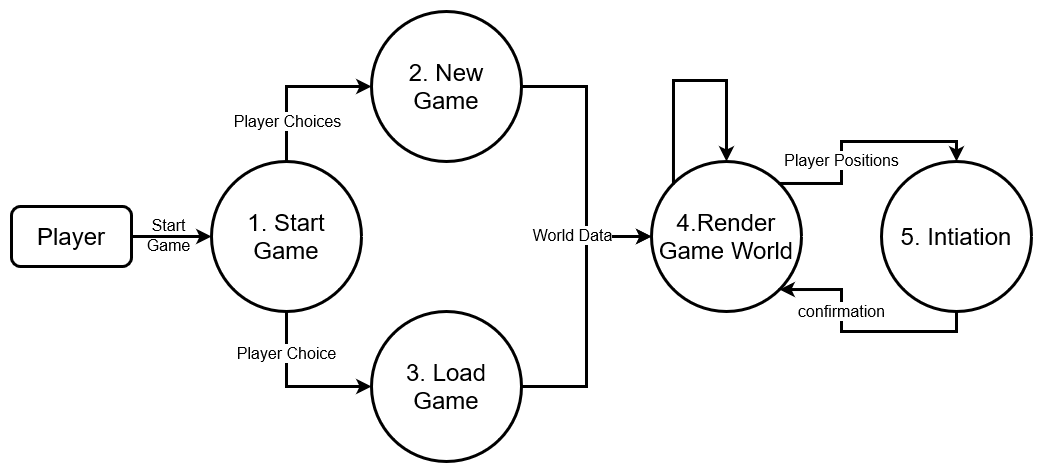

The diagram above was exported from draw.io. Its source (the exported page's mxGraphModel, read from the mxfile embedded in the PNG):
<mxGraphModel dx="1447" dy="750" grid="1" gridSize="10" guides="1" tooltips="1" connect="1" arrows="1" fold="1" page="1" pageScale="1" pageWidth="850" pageHeight="1100" math="0" shadow="0">
  <root>
    <mxCell id="0" />
    <mxCell id="1" parent="0" />
    <mxCell id="3kPO00_vXv5jlIYTOTkk-1" style="edgeStyle=orthogonalEdgeStyle;rounded=0;orthogonalLoop=1;jettySize=auto;html=1;exitX=1;exitY=0.5;exitDx=0;exitDy=0;entryX=0;entryY=0.5;entryDx=0;entryDy=0;fontSize=16;strokeWidth=3;" edge="1" parent="1" source="dm_kBzCv7fK3MoQjF0nc-2" target="dm_kBzCv7fK3MoQjF0nc-3">
      <mxGeometry relative="1" as="geometry" />
    </mxCell>
    <mxCell id="dm_kBzCv7fK3MoQjF0nc-2" value="Player" style="rounded=1;whiteSpace=wrap;html=1;fontSize=24;strokeWidth=3;" parent="1" vertex="1">
      <mxGeometry x="80" y="436" width="120" height="60" as="geometry" />
    </mxCell>
    <mxCell id="3kPO00_vXv5jlIYTOTkk-5" style="edgeStyle=orthogonalEdgeStyle;rounded=0;orthogonalLoop=1;jettySize=auto;html=1;exitX=0.5;exitY=0;exitDx=0;exitDy=0;fontSize=16;strokeWidth=3;" edge="1" parent="1" source="dm_kBzCv7fK3MoQjF0nc-3" target="3kPO00_vXv5jlIYTOTkk-3">
      <mxGeometry relative="1" as="geometry" />
    </mxCell>
    <mxCell id="3kPO00_vXv5jlIYTOTkk-7" value="Player Choices" style="edgeLabel;html=1;align=center;verticalAlign=middle;resizable=0;points=[];fontSize=16;" vertex="1" connectable="0" parent="3kPO00_vXv5jlIYTOTkk-5">
      <mxGeometry x="-0.3368" y="-2" relative="1" as="geometry">
        <mxPoint x="-2" y="12" as="offset" />
      </mxGeometry>
    </mxCell>
    <mxCell id="3kPO00_vXv5jlIYTOTkk-6" value="Player Choice" style="edgeStyle=orthogonalEdgeStyle;rounded=0;orthogonalLoop=1;jettySize=auto;html=1;exitX=0.5;exitY=1;exitDx=0;exitDy=0;fontSize=16;strokeWidth=3;" edge="1" parent="1" source="dm_kBzCv7fK3MoQjF0nc-3" target="3kPO00_vXv5jlIYTOTkk-4">
      <mxGeometry x="-0.4842" relative="1" as="geometry">
        <mxPoint as="offset" />
      </mxGeometry>
    </mxCell>
    <mxCell id="dm_kBzCv7fK3MoQjF0nc-3" value="&lt;div&gt;1. Start&lt;/div&gt;&lt;div&gt;Game&lt;/div&gt;" style="ellipse;whiteSpace=wrap;html=1;aspect=fixed;fontSize=24;strokeWidth=3;" parent="1" vertex="1">
      <mxGeometry x="280" y="391" width="150" height="150" as="geometry" />
    </mxCell>
    <mxCell id="3kPO00_vXv5jlIYTOTkk-2" value="&lt;div&gt;Start&lt;/div&gt;&lt;div&gt;Game&lt;/div&gt;" style="text;html=1;align=center;verticalAlign=middle;resizable=0;points=[];autosize=1;strokeColor=none;fillColor=none;fontSize=16;" vertex="1" parent="1">
      <mxGeometry x="207" y="445" width="60" height="40" as="geometry" />
    </mxCell>
    <mxCell id="3kPO00_vXv5jlIYTOTkk-9" style="edgeStyle=orthogonalEdgeStyle;rounded=0;orthogonalLoop=1;jettySize=auto;html=1;exitX=1;exitY=0.5;exitDx=0;exitDy=0;entryX=0;entryY=0.5;entryDx=0;entryDy=0;fontSize=16;strokeWidth=3;" edge="1" parent="1" source="3kPO00_vXv5jlIYTOTkk-3" target="3kPO00_vXv5jlIYTOTkk-8">
      <mxGeometry relative="1" as="geometry" />
    </mxCell>
    <mxCell id="3kPO00_vXv5jlIYTOTkk-3" value="&lt;div&gt;2. New&lt;/div&gt;&lt;div&gt;Game&lt;br&gt;&lt;/div&gt;" style="ellipse;whiteSpace=wrap;html=1;aspect=fixed;fontSize=24;strokeWidth=3;" vertex="1" parent="1">
      <mxGeometry x="440" y="241" width="150" height="150" as="geometry" />
    </mxCell>
    <mxCell id="3kPO00_vXv5jlIYTOTkk-10" style="edgeStyle=orthogonalEdgeStyle;rounded=0;orthogonalLoop=1;jettySize=auto;html=1;exitX=1;exitY=0.5;exitDx=0;exitDy=0;entryX=0;entryY=0.5;entryDx=0;entryDy=0;fontSize=16;strokeWidth=3;" edge="1" parent="1" source="3kPO00_vXv5jlIYTOTkk-4" target="3kPO00_vXv5jlIYTOTkk-8">
      <mxGeometry relative="1" as="geometry" />
    </mxCell>
    <mxCell id="3kPO00_vXv5jlIYTOTkk-11" value="World Data " style="edgeLabel;html=1;align=center;verticalAlign=middle;resizable=0;points=[];fontSize=16;" vertex="1" connectable="0" parent="3kPO00_vXv5jlIYTOTkk-10">
      <mxGeometry x="0.5088" y="1" relative="1" as="geometry">
        <mxPoint x="-14" y="-5" as="offset" />
      </mxGeometry>
    </mxCell>
    <mxCell id="3kPO00_vXv5jlIYTOTkk-4" value="&lt;div&gt;3. Load&lt;/div&gt;&lt;div&gt;Game&lt;/div&gt;" style="ellipse;whiteSpace=wrap;html=1;aspect=fixed;fontSize=24;strokeWidth=3;" vertex="1" parent="1">
      <mxGeometry x="440" y="541" width="150" height="150" as="geometry" />
    </mxCell>
    <mxCell id="3kPO00_vXv5jlIYTOTkk-13" value="Player Positions" style="edgeStyle=orthogonalEdgeStyle;rounded=0;orthogonalLoop=1;jettySize=auto;html=1;exitX=1;exitY=0;exitDx=0;exitDy=0;entryX=0.5;entryY=0;entryDx=0;entryDy=0;fontSize=16;strokeWidth=3;" edge="1" parent="1" source="3kPO00_vXv5jlIYTOTkk-8" target="3kPO00_vXv5jlIYTOTkk-12">
      <mxGeometry x="-0.2888" relative="1" as="geometry">
        <mxPoint as="offset" />
      </mxGeometry>
    </mxCell>
    <mxCell id="3kPO00_vXv5jlIYTOTkk-8" value="&lt;div&gt;4.Render&lt;/div&gt;&lt;div&gt;Game World&lt;br&gt;&lt;/div&gt;" style="ellipse;whiteSpace=wrap;html=1;aspect=fixed;fontSize=24;strokeWidth=3;" vertex="1" parent="1">
      <mxGeometry x="720" y="391" width="150" height="150" as="geometry" />
    </mxCell>
    <mxCell id="3kPO00_vXv5jlIYTOTkk-14" value="confirmation" style="edgeStyle=orthogonalEdgeStyle;rounded=0;orthogonalLoop=1;jettySize=auto;html=1;exitX=0.5;exitY=1;exitDx=0;exitDy=0;entryX=1;entryY=1;entryDx=0;entryDy=0;fontSize=16;strokeWidth=3;" edge="1" parent="1" source="3kPO00_vXv5jlIYTOTkk-12" target="3kPO00_vXv5jlIYTOTkk-8">
      <mxGeometry x="0.2973" relative="1" as="geometry">
        <mxPoint as="offset" />
      </mxGeometry>
    </mxCell>
    <mxCell id="3kPO00_vXv5jlIYTOTkk-12" value="&lt;div&gt;5. Intiation&lt;/div&gt;" style="ellipse;whiteSpace=wrap;html=1;aspect=fixed;fontSize=24;strokeWidth=3;" vertex="1" parent="1">
      <mxGeometry x="950" y="391" width="150" height="150" as="geometry" />
    </mxCell>
    <mxCell id="3kPO00_vXv5jlIYTOTkk-15" style="edgeStyle=orthogonalEdgeStyle;rounded=0;orthogonalLoop=1;jettySize=auto;html=1;exitX=0;exitY=0;exitDx=0;exitDy=0;entryX=0.5;entryY=0;entryDx=0;entryDy=0;fontSize=16;strokeWidth=3;" edge="1" parent="1" source="3kPO00_vXv5jlIYTOTkk-8" target="3kPO00_vXv5jlIYTOTkk-8">
      <mxGeometry relative="1" as="geometry">
        <Array as="points">
          <mxPoint x="742" y="310" />
          <mxPoint x="795" y="310" />
        </Array>
      </mxGeometry>
    </mxCell>
  </root>
</mxGraphModel>